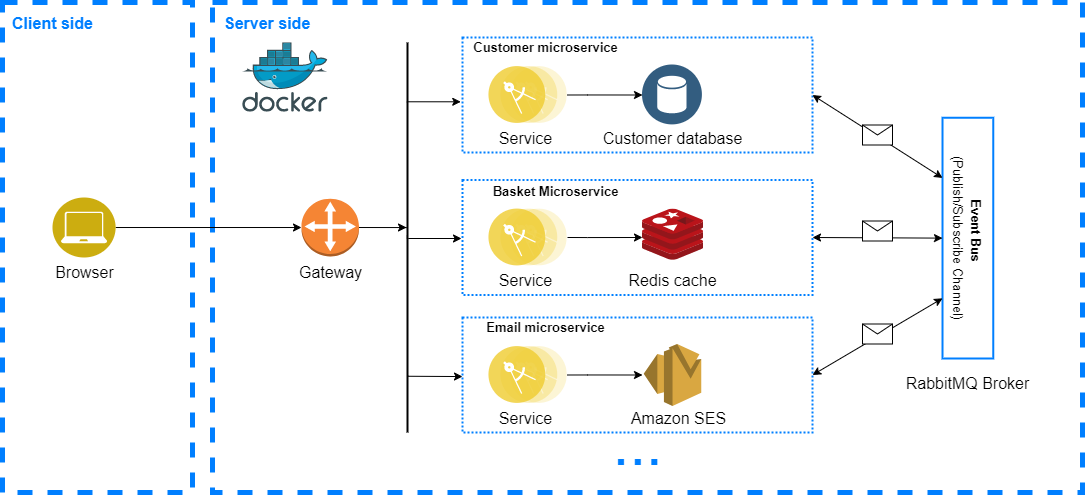

The diagram above was exported from draw.io. Its source (the exported page's mxGraphModel, read from the mxfile embedded in the PNG):
<mxGraphModel dx="918" dy="968" grid="1" gridSize="10" guides="1" tooltips="1" connect="1" arrows="1" fold="1" page="1" pageScale="1" pageWidth="827" pageHeight="1169" background="#ffffff" math="0" shadow="0">
  <root>
    <mxCell id="0" />
    <mxCell id="1" parent="0" />
    <mxCell id="bwr52PHe09_q5wFKUP1k-202" value="" style="rounded=0;whiteSpace=wrap;html=1;fillColor=#ffffff;dashed=1;strokeWidth=5;perimeterSpacing=0;strokeColor=#007FFF;fontColor=#ffffff;" vertex="1" parent="1">
      <mxGeometry x="40" y="150" width="190" height="490" as="geometry" />
    </mxCell>
    <mxCell id="bwr52PHe09_q5wFKUP1k-204" value="" style="rounded=0;whiteSpace=wrap;html=1;fillColor=#ffffff;dashed=1;strokeWidth=5;perimeterSpacing=0;strokeColor=#007FFF;fontColor=#ffffff;" vertex="1" parent="1">
      <mxGeometry x="250" y="150" width="870" height="490" as="geometry" />
    </mxCell>
    <mxCell id="bwr52PHe09_q5wFKUP1k-205" value="" style="aspect=fixed;html=1;points=[];align=center;image;fontSize=12;image=img/lib/mscae/Docker.svg;dashed=1;strokeColor=#007FFF;strokeWidth=5;fillColor=none;" vertex="1" parent="1">
      <mxGeometry x="280.18" y="190" width="85.37" height="70" as="geometry" />
    </mxCell>
    <mxCell id="bwr52PHe09_q5wFKUP1k-207" value="Client side" style="text;strokeColor=none;fillColor=none;html=1;fontSize=16;fontStyle=1;verticalAlign=middle;align=center;dashed=1;fontColor=#007FFF;" vertex="1" parent="1">
      <mxGeometry x="67.5" y="170" width="45" as="geometry" />
    </mxCell>
    <mxCell id="bwr52PHe09_q5wFKUP1k-208" value="Server side" style="text;strokeColor=none;fillColor=none;html=1;fontSize=16;fontStyle=1;verticalAlign=middle;align=left;dashed=1;fontColor=#007FFF;" vertex="1" parent="1">
      <mxGeometry x="260" y="170" width="45" as="geometry" />
    </mxCell>
    <mxCell id="bwr52PHe09_q5wFKUP1k-223" value="" style="edgeStyle=orthogonalEdgeStyle;rounded=0;orthogonalLoop=1;jettySize=auto;html=1;fontSize=16;fontColor=#007FFF;entryX=0;entryY=0.5;entryDx=0;entryDy=0;entryPerimeter=0;" edge="1" parent="1" source="bwr52PHe09_q5wFKUP1k-209" target="bwr52PHe09_q5wFKUP1k-216">
      <mxGeometry relative="1" as="geometry" />
    </mxCell>
    <mxCell id="bwr52PHe09_q5wFKUP1k-209" value="" style="ellipse;whiteSpace=wrap;html=1;dashed=1;strokeColor=none;strokeWidth=5;fillColor=#CCAD10;" vertex="1" parent="1">
      <mxGeometry x="90" y="345" width="63.12" height="60" as="geometry" />
    </mxCell>
    <mxCell id="bwr52PHe09_q5wFKUP1k-210" value="" style="verticalLabelPosition=bottom;html=1;verticalAlign=top;align=center;strokeColor=none;fillColor=#FFFFFF;shape=mxgraph.azure.laptop;pointerEvents=1;dashed=1;fontColor=#007FFF;" vertex="1" parent="1">
      <mxGeometry x="98.43" y="359.32" width="46.25" height="31.38" as="geometry" />
    </mxCell>
    <mxCell id="bwr52PHe09_q5wFKUP1k-221" value="" style="verticalLabelPosition=bottom;html=1;verticalAlign=top;align=center;strokeColor=none;fillColor=#FFFFFF;shape=mxgraph.azure.laptop;pointerEvents=1;dashed=1;fontColor=#007FFF;" vertex="1" parent="1">
      <mxGeometry x="340.87" y="352.5" width="53.75" height="35" as="geometry" />
    </mxCell>
    <mxCell id="bwr52PHe09_q5wFKUP1k-211" value="Browser" style="text;strokeColor=none;fillColor=none;html=1;fontSize=16;fontStyle=0;verticalAlign=middle;align=center;dashed=1;fontColor=#000000;" vertex="1" parent="1">
      <mxGeometry x="99.05000000000001" y="415" width="45" height="10" as="geometry" />
    </mxCell>
    <mxCell id="bwr52PHe09_q5wFKUP1k-216" value="" style="outlineConnect=0;dashed=0;verticalLabelPosition=bottom;verticalAlign=top;align=center;html=1;shape=mxgraph.aws3.customer_gateway;fillColor=#F58534;gradientColor=none;strokeColor=#000000;strokeWidth=5;fontSize=16;fontColor=#007FFF;" vertex="1" parent="1">
      <mxGeometry x="339" y="346.13" width="57.5" height="57.75" as="geometry" />
    </mxCell>
    <mxCell id="bwr52PHe09_q5wFKUP1k-224" value="Gateway" style="text;strokeColor=none;fillColor=none;html=1;fontSize=16;fontStyle=0;verticalAlign=middle;align=center;dashed=1;fontColor=#000000;" vertex="1" parent="1">
      <mxGeometry x="345.25" y="415" width="45" height="10" as="geometry" />
    </mxCell>
    <mxCell id="bwr52PHe09_q5wFKUP1k-225" value="" style="rounded=0;whiteSpace=wrap;html=1;strokeColor=#007FFF;strokeWidth=2;fillColor=none;fontSize=16;fontColor=#007FFF;align=left;dashed=1;dashPattern=1 1;" vertex="1" parent="1">
      <mxGeometry x="500" y="185.01" width="350" height="114.99" as="geometry" />
    </mxCell>
    <mxCell id="bwr52PHe09_q5wFKUP1k-234" value="..." style="text;strokeColor=none;fillColor=none;html=1;fontSize=60;fontStyle=0;verticalAlign=middle;align=center;dashed=1;fontColor=#007FFF;" vertex="1" parent="1">
      <mxGeometry x="652.5" y="580" width="45" height="24.99" as="geometry" />
    </mxCell>
    <mxCell id="bwr52PHe09_q5wFKUP1k-247" value="" style="aspect=fixed;perimeter=ellipsePerimeter;html=1;align=center;shadow=0;dashed=0;fontColor=#4277BB;labelBackgroundColor=#ffffff;fontSize=12;spacingTop=3;image;image=img/lib/ibm/applications/microservice.svg;strokeColor=#007FFF;strokeWidth=5;fillColor=none;" vertex="1" parent="1">
      <mxGeometry x="526.23" y="213.75" width="78.77" height="57.5" as="geometry" />
    </mxCell>
    <mxCell id="bwr52PHe09_q5wFKUP1k-250" value="Customer microservice" style="text;strokeColor=none;fillColor=none;html=1;fontSize=13;fontStyle=1;verticalAlign=middle;align=center;dashed=1;fontColor=#000000;" vertex="1" parent="1">
      <mxGeometry x="560" y="190" width="45" height="10" as="geometry" />
    </mxCell>
    <mxCell id="bwr52PHe09_q5wFKUP1k-251" value="" style="line;strokeWidth=2;direction=south;html=1;fillColor=none;fontSize=13;fontColor=#000000;align=left;" vertex="1" parent="1">
      <mxGeometry x="440" y="190" width="10" height="390" as="geometry" />
    </mxCell>
    <mxCell id="bwr52PHe09_q5wFKUP1k-253" value="" style="edgeStyle=orthogonalEdgeStyle;rounded=0;orthogonalLoop=1;jettySize=auto;html=1;fontSize=16;fontColor=#007FFF;exitX=1;exitY=0.5;exitDx=0;exitDy=0;exitPerimeter=0;" edge="1" parent="1" source="bwr52PHe09_q5wFKUP1k-216">
      <mxGeometry relative="1" as="geometry">
        <mxPoint x="660" y="362" as="sourcePoint" />
        <mxPoint x="444" y="375" as="targetPoint" />
        <Array as="points">
          <mxPoint x="444" y="375" />
        </Array>
      </mxGeometry>
    </mxCell>
    <mxCell id="bwr52PHe09_q5wFKUP1k-254" value="Service" style="text;strokeColor=none;fillColor=none;html=1;fontSize=16;fontStyle=0;verticalAlign=middle;align=center;dashed=1;fontColor=#000000;" vertex="1" parent="1">
      <mxGeometry x="540" y="281" width="45" height="10" as="geometry" />
    </mxCell>
    <mxCell id="bwr52PHe09_q5wFKUP1k-255" value="" style="aspect=fixed;perimeter=ellipsePerimeter;html=1;align=center;shadow=0;dashed=0;fontColor=#4277BB;labelBackgroundColor=#ffffff;fontSize=12;spacingTop=3;image;image=img/lib/ibm/data/data_services.svg;strokeColor=#007FFF;strokeWidth=5;fillColor=none;" vertex="1" parent="1">
      <mxGeometry x="680" y="212.5" width="60" height="60" as="geometry" />
    </mxCell>
    <mxCell id="bwr52PHe09_q5wFKUP1k-256" value="Customer database" style="text;strokeColor=none;fillColor=none;html=1;fontSize=16;fontStyle=0;verticalAlign=middle;align=center;dashed=1;fontColor=#000000;" vertex="1" parent="1">
      <mxGeometry x="687.5" y="281" width="45" height="10" as="geometry" />
    </mxCell>
    <mxCell id="bwr52PHe09_q5wFKUP1k-258" value="" style="edgeStyle=orthogonalEdgeStyle;rounded=0;orthogonalLoop=1;jettySize=auto;html=1;fontSize=16;fontColor=#007FFF;entryX=0;entryY=0.5;entryDx=0;entryDy=0;exitX=1;exitY=0.5;exitDx=0;exitDy=0;" edge="1" parent="1" source="bwr52PHe09_q5wFKUP1k-247" target="bwr52PHe09_q5wFKUP1k-255">
      <mxGeometry relative="1" as="geometry">
        <mxPoint x="605" y="250.165" as="sourcePoint" />
        <mxPoint x="647.64" y="250.00000000000003" as="targetPoint" />
        <Array as="points">
          <mxPoint x="625" y="243" />
          <mxPoint x="680" y="243" />
        </Array>
      </mxGeometry>
    </mxCell>
    <mxCell id="bwr52PHe09_q5wFKUP1k-260" value="" style="rounded=0;whiteSpace=wrap;html=1;strokeColor=#007FFF;strokeWidth=2;fillColor=none;fontSize=16;fontColor=#007FFF;align=left;dashed=1;dashPattern=1 1;" vertex="1" parent="1">
      <mxGeometry x="500" y="327.5" width="350" height="114.99" as="geometry" />
    </mxCell>
    <mxCell id="bwr52PHe09_q5wFKUP1k-261" value="" style="aspect=fixed;perimeter=ellipsePerimeter;html=1;align=center;shadow=0;dashed=0;fontColor=#4277BB;labelBackgroundColor=#ffffff;fontSize=12;spacingTop=3;image;image=img/lib/ibm/applications/microservice.svg;strokeColor=#007FFF;strokeWidth=5;fillColor=none;" vertex="1" parent="1">
      <mxGeometry x="526.23" y="356.24" width="78.77" height="57.5" as="geometry" />
    </mxCell>
    <mxCell id="bwr52PHe09_q5wFKUP1k-262" value="Basket Microservice" style="text;strokeColor=none;fillColor=none;html=1;fontSize=13;fontStyle=1;verticalAlign=middle;align=center;dashed=1;fontColor=#000000;" vertex="1" parent="1">
      <mxGeometry x="570" y="334.32" width="45" height="10" as="geometry" />
    </mxCell>
    <mxCell id="bwr52PHe09_q5wFKUP1k-263" value="Service" style="text;strokeColor=none;fillColor=none;html=1;fontSize=16;fontStyle=0;verticalAlign=middle;align=center;dashed=1;fontColor=#000000;" vertex="1" parent="1">
      <mxGeometry x="540" y="423.49" width="45" height="10" as="geometry" />
    </mxCell>
    <mxCell id="bwr52PHe09_q5wFKUP1k-265" value="Redis cache" style="text;strokeColor=none;fillColor=none;html=1;fontSize=16;fontStyle=0;verticalAlign=middle;align=center;dashed=1;fontColor=#000000;" vertex="1" parent="1">
      <mxGeometry x="687.5" y="423.49" width="45" height="10" as="geometry" />
    </mxCell>
    <mxCell id="bwr52PHe09_q5wFKUP1k-266" value="" style="edgeStyle=orthogonalEdgeStyle;rounded=0;orthogonalLoop=1;jettySize=auto;html=1;fontSize=16;fontColor=#007FFF;entryX=0;entryY=0.5;entryDx=0;entryDy=0;exitX=1;exitY=0.5;exitDx=0;exitDy=0;" edge="1" parent="1" source="bwr52PHe09_q5wFKUP1k-261">
      <mxGeometry relative="1" as="geometry">
        <mxPoint x="605" y="392.655" as="sourcePoint" />
        <mxPoint x="680.0000000000043" y="384.99" as="targetPoint" />
        <Array as="points">
          <mxPoint x="625" y="385.49" />
          <mxPoint x="680" y="385.49" />
        </Array>
      </mxGeometry>
    </mxCell>
    <mxCell id="bwr52PHe09_q5wFKUP1k-267" value="" style="rounded=0;whiteSpace=wrap;html=1;strokeColor=#007FFF;strokeWidth=2;fillColor=none;fontSize=16;fontColor=#007FFF;align=left;dashed=1;dashPattern=1 1;" vertex="1" parent="1">
      <mxGeometry x="500" y="465.01" width="350" height="114.99" as="geometry" />
    </mxCell>
    <mxCell id="bwr52PHe09_q5wFKUP1k-268" value="" style="aspect=fixed;perimeter=ellipsePerimeter;html=1;align=center;shadow=0;dashed=0;fontColor=#4277BB;labelBackgroundColor=#ffffff;fontSize=12;spacingTop=3;image;image=img/lib/ibm/applications/microservice.svg;strokeColor=#007FFF;strokeWidth=5;fillColor=none;" vertex="1" parent="1">
      <mxGeometry x="526.23" y="493.75" width="78.77" height="57.5" as="geometry" />
    </mxCell>
    <mxCell id="bwr52PHe09_q5wFKUP1k-269" value="Email microservice" style="text;strokeColor=none;fillColor=none;html=1;fontSize=13;fontStyle=1;verticalAlign=middle;align=center;dashed=1;fontColor=#000000;" vertex="1" parent="1">
      <mxGeometry x="560" y="470" width="45" height="10" as="geometry" />
    </mxCell>
    <mxCell id="bwr52PHe09_q5wFKUP1k-270" value="Service" style="text;strokeColor=none;fillColor=none;html=1;fontSize=16;fontStyle=0;verticalAlign=middle;align=center;dashed=1;fontColor=#000000;" vertex="1" parent="1">
      <mxGeometry x="540" y="561" width="45" height="10" as="geometry" />
    </mxCell>
    <mxCell id="bwr52PHe09_q5wFKUP1k-272" value="Amazon SES" style="text;strokeColor=none;fillColor=none;html=1;fontSize=16;fontStyle=0;verticalAlign=middle;align=center;dashed=1;fontColor=#000000;" vertex="1" parent="1">
      <mxGeometry x="693.75" y="561" width="45" height="10" as="geometry" />
    </mxCell>
    <mxCell id="bwr52PHe09_q5wFKUP1k-273" value="" style="edgeStyle=orthogonalEdgeStyle;rounded=0;orthogonalLoop=1;jettySize=auto;html=1;fontSize=16;fontColor=#007FFF;entryX=0;entryY=0.5;entryDx=0;entryDy=0;exitX=1;exitY=0.5;exitDx=0;exitDy=0;" edge="1" parent="1" source="bwr52PHe09_q5wFKUP1k-268">
      <mxGeometry relative="1" as="geometry">
        <mxPoint x="605" y="530.165" as="sourcePoint" />
        <mxPoint x="680.0000000000043" y="522.5" as="targetPoint" />
        <Array as="points">
          <mxPoint x="625" y="523" />
          <mxPoint x="680" y="523" />
        </Array>
      </mxGeometry>
    </mxCell>
    <mxCell id="bwr52PHe09_q5wFKUP1k-280" value="" style="outlineConnect=0;dashed=0;verticalLabelPosition=bottom;verticalAlign=top;align=center;html=1;shape=mxgraph.aws3.ses;fillColor=#D9A741;gradientColor=none;strokeColor=#007FFF;strokeWidth=5;fontSize=13;fontColor=#000000;" vertex="1" parent="1">
      <mxGeometry x="681.25" y="491.5" width="57.5" height="62" as="geometry" />
    </mxCell>
    <mxCell id="bwr52PHe09_q5wFKUP1k-284" value="" style="edgeStyle=orthogonalEdgeStyle;rounded=0;orthogonalLoop=1;jettySize=auto;html=1;fontSize=16;fontColor=#007FFF;exitX=0.152;exitY=0.566;exitDx=0;exitDy=0;exitPerimeter=0;entryX=-0.005;entryY=0.559;entryDx=0;entryDy=0;entryPerimeter=0;" edge="1" parent="1" source="bwr52PHe09_q5wFKUP1k-251" target="bwr52PHe09_q5wFKUP1k-225">
      <mxGeometry relative="1" as="geometry">
        <mxPoint x="406.4999999999999" y="385.005" as="sourcePoint" />
        <mxPoint x="490" y="249" as="targetPoint" />
        <Array as="points" />
      </mxGeometry>
    </mxCell>
    <mxCell id="bwr52PHe09_q5wFKUP1k-285" value="" style="edgeStyle=orthogonalEdgeStyle;rounded=0;orthogonalLoop=1;jettySize=auto;html=1;fontSize=16;fontColor=#007FFF;exitX=0.495;exitY=0.519;exitDx=0;exitDy=0;exitPerimeter=0;" edge="1" parent="1" source="bwr52PHe09_q5wFKUP1k-251">
      <mxGeometry relative="1" as="geometry">
        <mxPoint x="446.09000000000003" y="387.5" as="sourcePoint" />
        <mxPoint x="499" y="386" as="targetPoint" />
        <Array as="points">
          <mxPoint x="445" y="386" />
          <mxPoint x="446" y="386" />
        </Array>
      </mxGeometry>
    </mxCell>
    <mxCell id="bwr52PHe09_q5wFKUP1k-289" value="" style="edgeStyle=orthogonalEdgeStyle;rounded=0;orthogonalLoop=1;jettySize=auto;html=1;fontSize=16;fontColor=#007FFF;exitX=0.856;exitY=0.52;exitDx=0;exitDy=0;exitPerimeter=0;entryX=-0.003;entryY=0.51;entryDx=0;entryDy=0;entryPerimeter=0;" edge="1" parent="1" source="bwr52PHe09_q5wFKUP1k-251">
      <mxGeometry relative="1" as="geometry">
        <mxPoint x="445.85999999999996" y="520.96" as="sourcePoint" />
        <mxPoint x="500.00000000000006" y="524.0548999999999" as="targetPoint" />
        <Array as="points">
          <mxPoint x="446" y="524" />
        </Array>
      </mxGeometry>
    </mxCell>
    <mxCell id="bwr52PHe09_q5wFKUP1k-290" value="" style="rounded=0;whiteSpace=wrap;html=1;strokeColor=#007FFF;strokeWidth=2;fillColor=none;fontSize=16;fontColor=#007FFF;align=left;rotation=0;direction=south;" vertex="1" parent="1">
      <mxGeometry x="980" y="265.25" width="50.75" height="240.75" as="geometry" />
    </mxCell>
    <mxCell id="bwr52PHe09_q5wFKUP1k-291" value="Event Bus" style="text;strokeColor=none;fillColor=none;html=1;fontSize=13;fontStyle=1;verticalAlign=middle;align=center;dashed=1;fontColor=#000000;rotation=90;direction=west;" vertex="1" parent="1">
      <mxGeometry x="990.75" y="373.5" width="45" height="10" as="geometry" />
    </mxCell>
    <mxCell id="bwr52PHe09_q5wFKUP1k-292" value="(Publish/Subscribe Channel)" style="text;strokeColor=none;fillColor=none;html=1;fontSize=13;fontStyle=0;verticalAlign=middle;align=center;dashed=1;fontColor=#000000;rotation=90;direction=south;" vertex="1" parent="1">
      <mxGeometry x="990.75" y="362.82" width="10" height="45" as="geometry" />
    </mxCell>
    <mxCell id="bwr52PHe09_q5wFKUP1k-297" value="RabbitMQ Broker" style="text;strokeColor=none;fillColor=none;html=1;fontSize=16;fontStyle=0;verticalAlign=middle;align=center;dashed=1;fontColor=#000000;" vertex="1" parent="1">
      <mxGeometry x="982.88" y="525.63" width="45" height="10" as="geometry" />
    </mxCell>
    <mxCell id="bwr52PHe09_q5wFKUP1k-300" value="" style="endArrow=classic;startArrow=classic;html=1;shadow=0;strokeWidth=1;fontSize=13;fontColor=#000000;exitX=1;exitY=0.5;exitDx=0;exitDy=0;entryX=0.5;entryY=1;entryDx=0;entryDy=0;" edge="1" parent="1" source="bwr52PHe09_q5wFKUP1k-260" target="bwr52PHe09_q5wFKUP1k-290">
      <mxGeometry width="50" height="50" relative="1" as="geometry">
        <mxPoint x="860" y="260" as="sourcePoint" />
        <mxPoint x="910" y="210" as="targetPoint" />
      </mxGeometry>
    </mxCell>
    <mxCell id="bwr52PHe09_q5wFKUP1k-301" value="" style="endArrow=classic;startArrow=classic;html=1;shadow=0;strokeWidth=1;fontSize=13;fontColor=#000000;exitX=1;exitY=0.5;exitDx=0;exitDy=0;entryX=0.75;entryY=1;entryDx=0;entryDy=0;" edge="1" parent="1" source="bwr52PHe09_q5wFKUP1k-267" target="bwr52PHe09_q5wFKUP1k-290">
      <mxGeometry width="50" height="50" relative="1" as="geometry">
        <mxPoint x="920" y="290" as="sourcePoint" />
        <mxPoint x="970" y="240" as="targetPoint" />
      </mxGeometry>
    </mxCell>
    <mxCell id="bwr52PHe09_q5wFKUP1k-302" value="" style="endArrow=classic;startArrow=classic;html=1;shadow=0;strokeWidth=1;fontSize=13;fontColor=#000000;exitX=1;exitY=0.5;exitDx=0;exitDy=0;entryX=0.25;entryY=1;entryDx=0;entryDy=0;" edge="1" parent="1" source="bwr52PHe09_q5wFKUP1k-225" target="bwr52PHe09_q5wFKUP1k-290">
      <mxGeometry width="50" height="50" relative="1" as="geometry">
        <mxPoint x="920" y="290" as="sourcePoint" />
        <mxPoint x="970" y="240" as="targetPoint" />
      </mxGeometry>
    </mxCell>
    <mxCell id="bwr52PHe09_q5wFKUP1k-303" value="" style="verticalLabelPosition=bottom;shadow=0;dashed=0;align=center;html=1;verticalAlign=top;strokeWidth=1;shape=mxgraph.mockup.misc.mail2;fontSize=13;" vertex="1" parent="1">
      <mxGeometry x="900" y="272.5" width="30" height="20" as="geometry" />
    </mxCell>
    <mxCell id="bwr52PHe09_q5wFKUP1k-304" value="" style="verticalLabelPosition=bottom;shadow=0;dashed=0;align=center;html=1;verticalAlign=top;strokeWidth=1;shape=mxgraph.mockup.misc.mail2;fontSize=13;" vertex="1" parent="1">
      <mxGeometry x="900" y="368.5" width="30" height="20" as="geometry" />
    </mxCell>
    <mxCell id="bwr52PHe09_q5wFKUP1k-307" value="" style="verticalLabelPosition=bottom;shadow=0;dashed=0;align=center;html=1;verticalAlign=top;strokeWidth=1;shape=mxgraph.mockup.misc.mail2;fontSize=13;" vertex="1" parent="1">
      <mxGeometry x="900" y="471.5" width="30" height="20" as="geometry" />
    </mxCell>
    <mxCell id="bwr52PHe09_q5wFKUP1k-308" value="" style="aspect=fixed;html=1;points=[];align=center;image;fontSize=12;image=img/lib/mscae/Cache_Redis_Product.svg;strokeColor=#007FFF;strokeWidth=2;fillColor=none;" vertex="1" parent="1">
      <mxGeometry x="680" y="356.5" width="61.1" height="51.32" as="geometry" />
    </mxCell>
  </root>
</mxGraphModel>